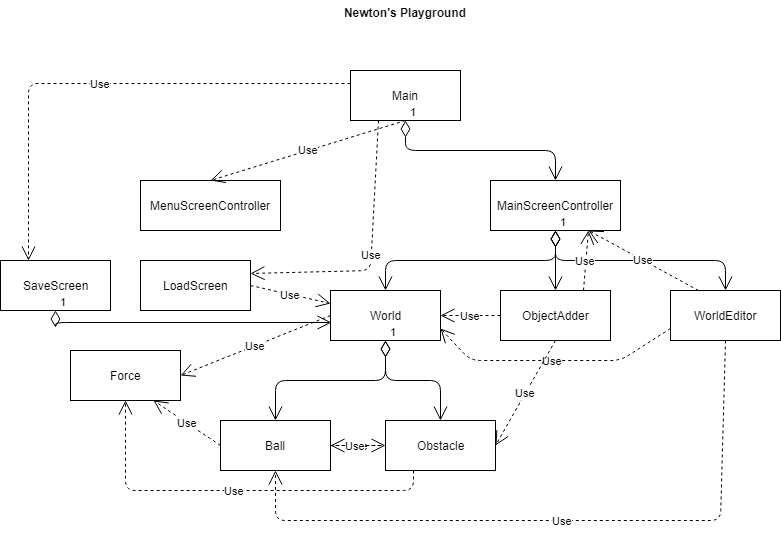

The diagram above was exported from draw.io. Its source (the exported page's mxGraphModel, read from the mxfile embedded in the PNG):
<mxGraphModel dx="1394" dy="747" grid="1" gridSize="10" guides="1" tooltips="1" connect="1" arrows="1" fold="1" page="1" pageScale="1" pageWidth="850" pageHeight="1100" math="0" shadow="0">
  <root>
    <mxCell id="0" />
    <mxCell id="1" parent="0" />
    <mxCell id="8uYyh2_L5epUfG0dWeJz-1" value="&lt;span style=&quot;font-weight: normal&quot;&gt;Main&lt;/span&gt;" style="html=1;fontStyle=1" vertex="1" parent="1">
      <mxGeometry x="370" y="110" width="110" height="50" as="geometry" />
    </mxCell>
    <mxCell id="8uYyh2_L5epUfG0dWeJz-2" value="MenuScreenController" style="html=1;" vertex="1" parent="1">
      <mxGeometry x="160" y="220" width="140" height="50" as="geometry" />
    </mxCell>
    <mxCell id="8uYyh2_L5epUfG0dWeJz-3" value="&lt;span style=&quot;font-weight: normal&quot;&gt;MainScreenController&lt;/span&gt;" style="html=1;fontStyle=1" vertex="1" parent="1">
      <mxGeometry x="510" y="220" width="130" height="50" as="geometry" />
    </mxCell>
    <mxCell id="8uYyh2_L5epUfG0dWeJz-4" value="World" style="html=1;" vertex="1" parent="1">
      <mxGeometry x="350" y="330" width="110" height="50" as="geometry" />
    </mxCell>
    <mxCell id="8uYyh2_L5epUfG0dWeJz-5" value="ObjectAdder" style="html=1;" vertex="1" parent="1">
      <mxGeometry x="520" y="330" width="110" height="50" as="geometry" />
    </mxCell>
    <mxCell id="8uYyh2_L5epUfG0dWeJz-7" value="WorldEditor" style="html=1;" vertex="1" parent="1">
      <mxGeometry x="690" y="330" width="110" height="50" as="geometry" />
    </mxCell>
    <mxCell id="8uYyh2_L5epUfG0dWeJz-8" value="1" style="endArrow=open;html=1;endSize=12;startArrow=diamondThin;startSize=14;startFill=0;edgeStyle=orthogonalEdgeStyle;align=left;verticalAlign=bottom;exitX=0.5;exitY=1;exitDx=0;exitDy=0;entryX=0.5;entryY=0;entryDx=0;entryDy=0;" edge="1" parent="1" source="8uYyh2_L5epUfG0dWeJz-1" target="8uYyh2_L5epUfG0dWeJz-3">
      <mxGeometry x="-1" y="3" relative="1" as="geometry">
        <mxPoint x="160" y="400" as="sourcePoint" />
        <mxPoint x="320" y="400" as="targetPoint" />
      </mxGeometry>
    </mxCell>
    <mxCell id="8uYyh2_L5epUfG0dWeJz-9" value="Use" style="endArrow=open;endSize=12;dashed=1;html=1;exitX=0.5;exitY=1;exitDx=0;exitDy=0;entryX=0.5;entryY=0;entryDx=0;entryDy=0;" edge="1" parent="1" source="8uYyh2_L5epUfG0dWeJz-1" target="8uYyh2_L5epUfG0dWeJz-2">
      <mxGeometry width="160" relative="1" as="geometry">
        <mxPoint x="160" y="400" as="sourcePoint" />
        <mxPoint x="320" y="400" as="targetPoint" />
      </mxGeometry>
    </mxCell>
    <mxCell id="8uYyh2_L5epUfG0dWeJz-10" value="1" style="endArrow=open;html=1;endSize=12;startArrow=diamondThin;startSize=14;startFill=0;edgeStyle=orthogonalEdgeStyle;align=left;verticalAlign=bottom;exitX=0.5;exitY=1;exitDx=0;exitDy=0;entryX=0.5;entryY=0;entryDx=0;entryDy=0;" edge="1" parent="1" source="8uYyh2_L5epUfG0dWeJz-3" target="8uYyh2_L5epUfG0dWeJz-4">
      <mxGeometry x="-1" y="3" relative="1" as="geometry">
        <mxPoint x="160" y="400" as="sourcePoint" />
        <mxPoint x="320" y="400" as="targetPoint" />
      </mxGeometry>
    </mxCell>
    <mxCell id="8uYyh2_L5epUfG0dWeJz-11" value="1" style="endArrow=open;html=1;endSize=12;startArrow=diamondThin;startSize=14;startFill=0;edgeStyle=orthogonalEdgeStyle;align=left;verticalAlign=bottom;exitX=0.5;exitY=1;exitDx=0;exitDy=0;entryX=0.5;entryY=0;entryDx=0;entryDy=0;" edge="1" parent="1" source="8uYyh2_L5epUfG0dWeJz-3" target="8uYyh2_L5epUfG0dWeJz-5">
      <mxGeometry x="-1" y="3" relative="1" as="geometry">
        <mxPoint x="160" y="400" as="sourcePoint" />
        <mxPoint x="320" y="400" as="targetPoint" />
      </mxGeometry>
    </mxCell>
    <mxCell id="8uYyh2_L5epUfG0dWeJz-12" value="1" style="endArrow=open;html=1;endSize=12;startArrow=diamondThin;startSize=14;startFill=0;edgeStyle=orthogonalEdgeStyle;align=left;verticalAlign=bottom;exitX=0.5;exitY=1;exitDx=0;exitDy=0;entryX=0.5;entryY=0;entryDx=0;entryDy=0;" edge="1" parent="1" source="8uYyh2_L5epUfG0dWeJz-3" target="8uYyh2_L5epUfG0dWeJz-7">
      <mxGeometry x="-1" y="3" relative="1" as="geometry">
        <mxPoint x="585" y="280" as="sourcePoint" />
        <mxPoint x="585" y="340" as="targetPoint" />
      </mxGeometry>
    </mxCell>
    <mxCell id="8uYyh2_L5epUfG0dWeJz-14" value="Use" style="endArrow=open;endSize=12;dashed=1;html=1;exitX=0.75;exitY=0;exitDx=0;exitDy=0;entryX=0.75;entryY=1;entryDx=0;entryDy=0;" edge="1" parent="1" source="8uYyh2_L5epUfG0dWeJz-5" target="8uYyh2_L5epUfG0dWeJz-3">
      <mxGeometry width="160" relative="1" as="geometry">
        <mxPoint x="160" y="400" as="sourcePoint" />
        <mxPoint x="320" y="400" as="targetPoint" />
      </mxGeometry>
    </mxCell>
    <mxCell id="8uYyh2_L5epUfG0dWeJz-15" value="Use" style="endArrow=open;endSize=12;dashed=1;html=1;exitX=0.25;exitY=0;exitDx=0;exitDy=0;entryX=0.75;entryY=1;entryDx=0;entryDy=0;" edge="1" parent="1" source="8uYyh2_L5epUfG0dWeJz-7" target="8uYyh2_L5epUfG0dWeJz-3">
      <mxGeometry width="160" relative="1" as="geometry">
        <mxPoint x="613" y="340" as="sourcePoint" />
        <mxPoint x="618" y="280" as="targetPoint" />
      </mxGeometry>
    </mxCell>
    <mxCell id="8uYyh2_L5epUfG0dWeJz-18" value="Use" style="endArrow=open;endSize=12;dashed=1;html=1;exitX=0;exitY=0.5;exitDx=0;exitDy=0;entryX=1;entryY=0.5;entryDx=0;entryDy=0;" edge="1" parent="1" source="8uYyh2_L5epUfG0dWeJz-5" target="8uYyh2_L5epUfG0dWeJz-4">
      <mxGeometry width="160" relative="1" as="geometry">
        <mxPoint x="160" y="400" as="sourcePoint" />
        <mxPoint x="320" y="400" as="targetPoint" />
      </mxGeometry>
    </mxCell>
    <mxCell id="8uYyh2_L5epUfG0dWeJz-19" value="Use" style="endArrow=open;endSize=12;dashed=1;html=1;exitX=0;exitY=0.75;exitDx=0;exitDy=0;entryX=1;entryY=0.75;entryDx=0;entryDy=0;" edge="1" parent="1" source="8uYyh2_L5epUfG0dWeJz-7" target="8uYyh2_L5epUfG0dWeJz-4">
      <mxGeometry width="160" relative="1" as="geometry">
        <mxPoint x="530" y="365" as="sourcePoint" />
        <mxPoint x="470" y="365" as="targetPoint" />
        <Array as="points">
          <mxPoint x="640" y="400" />
          <mxPoint x="490" y="400" />
        </Array>
      </mxGeometry>
    </mxCell>
    <mxCell id="8uYyh2_L5epUfG0dWeJz-20" value="Ball" style="html=1;" vertex="1" parent="1">
      <mxGeometry x="240" y="460" width="110" height="50" as="geometry" />
    </mxCell>
    <mxCell id="8uYyh2_L5epUfG0dWeJz-21" value="Obstacle" style="html=1;" vertex="1" parent="1">
      <mxGeometry x="405" y="460" width="110" height="50" as="geometry" />
    </mxCell>
    <mxCell id="8uYyh2_L5epUfG0dWeJz-22" value="1" style="endArrow=open;html=1;endSize=12;startArrow=diamondThin;startSize=14;startFill=0;edgeStyle=orthogonalEdgeStyle;align=left;verticalAlign=bottom;exitX=0.5;exitY=1;exitDx=0;exitDy=0;" edge="1" parent="1" source="8uYyh2_L5epUfG0dWeJz-4" target="8uYyh2_L5epUfG0dWeJz-20">
      <mxGeometry x="-1" y="3" relative="1" as="geometry">
        <mxPoint x="160" y="530" as="sourcePoint" />
        <mxPoint x="320" y="530" as="targetPoint" />
      </mxGeometry>
    </mxCell>
    <mxCell id="8uYyh2_L5epUfG0dWeJz-23" value="1" style="endArrow=open;html=1;endSize=12;startArrow=diamondThin;startSize=14;startFill=0;edgeStyle=orthogonalEdgeStyle;align=left;verticalAlign=bottom;exitX=0.5;exitY=1;exitDx=0;exitDy=0;entryX=0.5;entryY=0;entryDx=0;entryDy=0;" edge="1" parent="1" source="8uYyh2_L5epUfG0dWeJz-4" target="8uYyh2_L5epUfG0dWeJz-21">
      <mxGeometry x="-1" y="3" relative="1" as="geometry">
        <mxPoint x="160" y="530" as="sourcePoint" />
        <mxPoint x="320" y="530" as="targetPoint" />
      </mxGeometry>
    </mxCell>
    <mxCell id="8uYyh2_L5epUfG0dWeJz-24" value="Force" style="html=1;" vertex="1" parent="1">
      <mxGeometry x="90" y="390" width="110" height="50" as="geometry" />
    </mxCell>
    <mxCell id="8uYyh2_L5epUfG0dWeJz-25" value="Use" style="endArrow=open;endSize=12;dashed=1;html=1;entryX=0;entryY=0.5;entryDx=0;entryDy=0;exitX=1;exitY=0.5;exitDx=0;exitDy=0;" edge="1" parent="1" source="8uYyh2_L5epUfG0dWeJz-20" target="8uYyh2_L5epUfG0dWeJz-21">
      <mxGeometry width="160" relative="1" as="geometry">
        <mxPoint x="90" y="530" as="sourcePoint" />
        <mxPoint x="250" y="530" as="targetPoint" />
      </mxGeometry>
    </mxCell>
    <mxCell id="8uYyh2_L5epUfG0dWeJz-26" value="Use" style="endArrow=open;endSize=12;dashed=1;html=1;entryX=1;entryY=0.5;entryDx=0;entryDy=0;" edge="1" parent="1" target="8uYyh2_L5epUfG0dWeJz-20">
      <mxGeometry width="160" relative="1" as="geometry">
        <mxPoint x="400" y="485" as="sourcePoint" />
        <mxPoint x="415" y="495" as="targetPoint" />
      </mxGeometry>
    </mxCell>
    <mxCell id="8uYyh2_L5epUfG0dWeJz-27" value="Use" style="endArrow=open;endSize=12;dashed=1;html=1;entryX=0.75;entryY=1;entryDx=0;entryDy=0;exitX=0;exitY=0.5;exitDx=0;exitDy=0;" edge="1" parent="1" source="8uYyh2_L5epUfG0dWeJz-20" target="8uYyh2_L5epUfG0dWeJz-24">
      <mxGeometry width="160" relative="1" as="geometry">
        <mxPoint x="410" y="495" as="sourcePoint" />
        <mxPoint x="360" y="495" as="targetPoint" />
      </mxGeometry>
    </mxCell>
    <mxCell id="8uYyh2_L5epUfG0dWeJz-28" value="Use" style="endArrow=open;endSize=12;dashed=1;html=1;entryX=1;entryY=0.5;entryDx=0;entryDy=0;exitX=0;exitY=0.5;exitDx=0;exitDy=0;" edge="1" parent="1" source="8uYyh2_L5epUfG0dWeJz-4" target="8uYyh2_L5epUfG0dWeJz-24">
      <mxGeometry width="160" relative="1" as="geometry">
        <mxPoint x="250" y="495" as="sourcePoint" />
        <mxPoint x="183" y="450" as="targetPoint" />
      </mxGeometry>
    </mxCell>
    <mxCell id="8uYyh2_L5epUfG0dWeJz-29" value="Use" style="endArrow=open;endSize=12;dashed=1;html=1;entryX=0.5;entryY=1;entryDx=0;entryDy=0;exitX=0.25;exitY=1;exitDx=0;exitDy=0;" edge="1" parent="1" source="8uYyh2_L5epUfG0dWeJz-21" target="8uYyh2_L5epUfG0dWeJz-24">
      <mxGeometry width="160" relative="1" as="geometry">
        <mxPoint x="433" y="530" as="sourcePoint" />
        <mxPoint x="210" y="425" as="targetPoint" />
        <Array as="points">
          <mxPoint x="433" y="530" />
          <mxPoint x="145" y="530" />
        </Array>
      </mxGeometry>
    </mxCell>
    <mxCell id="8uYyh2_L5epUfG0dWeJz-30" value="Use" style="endArrow=open;endSize=12;dashed=1;html=1;entryX=0.5;entryY=1;entryDx=0;entryDy=0;exitX=0.5;exitY=1;exitDx=0;exitDy=0;" edge="1" parent="1" source="8uYyh2_L5epUfG0dWeJz-7" target="8uYyh2_L5epUfG0dWeJz-20">
      <mxGeometry width="160" relative="1" as="geometry">
        <mxPoint x="90" y="570" as="sourcePoint" />
        <mxPoint x="250" y="570" as="targetPoint" />
        <Array as="points">
          <mxPoint x="740" y="560" />
          <mxPoint x="295" y="560" />
        </Array>
      </mxGeometry>
    </mxCell>
    <mxCell id="8uYyh2_L5epUfG0dWeJz-31" value="Use" style="endArrow=open;endSize=12;dashed=1;html=1;entryX=1;entryY=0.5;entryDx=0;entryDy=0;exitX=0.5;exitY=1;exitDx=0;exitDy=0;" edge="1" parent="1" source="8uYyh2_L5epUfG0dWeJz-5" target="8uYyh2_L5epUfG0dWeJz-21">
      <mxGeometry width="160" relative="1" as="geometry">
        <mxPoint x="90" y="600" as="sourcePoint" />
        <mxPoint x="250" y="600" as="targetPoint" />
      </mxGeometry>
    </mxCell>
    <mxCell id="8uYyh2_L5epUfG0dWeJz-32" value="SaveScreen" style="html=1;" vertex="1" parent="1">
      <mxGeometry x="20" y="300" width="110" height="50" as="geometry" />
    </mxCell>
    <mxCell id="8uYyh2_L5epUfG0dWeJz-33" value="LoadScreen" style="html=1;" vertex="1" parent="1">
      <mxGeometry x="160" y="300" width="110" height="50" as="geometry" />
    </mxCell>
    <mxCell id="8uYyh2_L5epUfG0dWeJz-34" value="1" style="endArrow=open;html=1;endSize=12;startArrow=diamondThin;startSize=14;startFill=0;edgeStyle=orthogonalEdgeStyle;align=left;verticalAlign=bottom;exitX=0.5;exitY=1;exitDx=0;exitDy=0;entryX=0.009;entryY=0.64;entryDx=0;entryDy=0;entryPerimeter=0;" edge="1" parent="1" source="8uYyh2_L5epUfG0dWeJz-32" target="8uYyh2_L5epUfG0dWeJz-4">
      <mxGeometry x="-1" y="3" relative="1" as="geometry">
        <mxPoint x="20" y="600" as="sourcePoint" />
        <mxPoint x="180" y="600" as="targetPoint" />
      </mxGeometry>
    </mxCell>
    <mxCell id="8uYyh2_L5epUfG0dWeJz-35" value="Use" style="endArrow=open;endSize=12;dashed=1;html=1;entryX=0;entryY=0.25;entryDx=0;entryDy=0;exitX=1;exitY=0.5;exitDx=0;exitDy=0;" edge="1" parent="1" source="8uYyh2_L5epUfG0dWeJz-33" target="8uYyh2_L5epUfG0dWeJz-4">
      <mxGeometry width="160" relative="1" as="geometry">
        <mxPoint x="20" y="600" as="sourcePoint" />
        <mxPoint x="180" y="600" as="targetPoint" />
      </mxGeometry>
    </mxCell>
    <mxCell id="8uYyh2_L5epUfG0dWeJz-36" value="Use" style="endArrow=open;endSize=12;dashed=1;html=1;exitX=0;exitY=0.25;exitDx=0;exitDy=0;entryX=0.25;entryY=0;entryDx=0;entryDy=0;" edge="1" parent="1" source="8uYyh2_L5epUfG0dWeJz-1" target="8uYyh2_L5epUfG0dWeJz-32">
      <mxGeometry width="160" relative="1" as="geometry">
        <mxPoint x="20" y="600" as="sourcePoint" />
        <mxPoint x="180" y="600" as="targetPoint" />
        <Array as="points">
          <mxPoint x="48" y="123" />
        </Array>
      </mxGeometry>
    </mxCell>
    <mxCell id="8uYyh2_L5epUfG0dWeJz-37" value="Use" style="endArrow=open;endSize=12;dashed=1;html=1;entryX=1;entryY=0.25;entryDx=0;entryDy=0;exitX=0.25;exitY=1;exitDx=0;exitDy=0;" edge="1" parent="1" source="8uYyh2_L5epUfG0dWeJz-1" target="8uYyh2_L5epUfG0dWeJz-33">
      <mxGeometry width="160" relative="1" as="geometry">
        <mxPoint x="20" y="600" as="sourcePoint" />
        <mxPoint x="180" y="600" as="targetPoint" />
        <Array as="points">
          <mxPoint x="390" y="310" />
        </Array>
      </mxGeometry>
    </mxCell>
    <mxCell id="8uYyh2_L5epUfG0dWeJz-38" value="Newton's Playground" style="text;align=center;fontStyle=1;verticalAlign=middle;spacingLeft=3;spacingRight=3;strokeColor=none;rotatable=0;points=[[0,0.5],[1,0.5]];portConstraint=eastwest;" vertex="1" parent="1">
      <mxGeometry x="385" y="40" width="80" height="26" as="geometry" />
    </mxCell>
  </root>
</mxGraphModel>